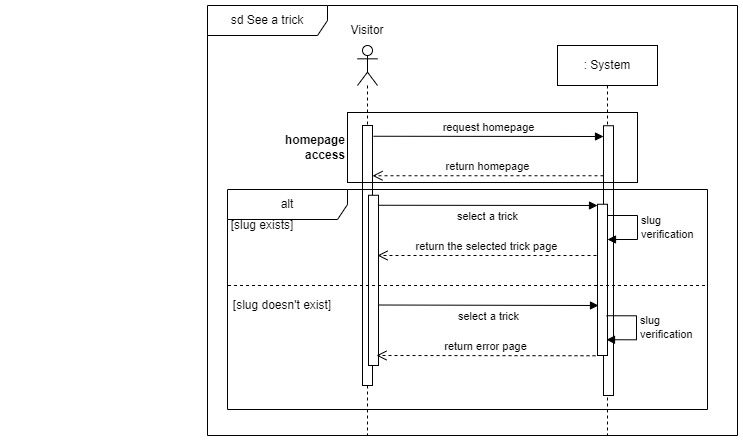

The diagram above was exported from draw.io. Its source (the exported page's mxGraphModel, read from the mxfile embedded in the PNG):
<mxGraphModel dx="2589" dy="768" grid="1" gridSize="10" guides="1" tooltips="1" connect="1" arrows="1" fold="1" page="1" pageScale="1" pageWidth="1169" pageHeight="827" math="0" shadow="0">
  <root>
    <mxCell id="RYtz_cwu72yhmw2DOXNN-0" />
    <mxCell id="RYtz_cwu72yhmw2DOXNN-1" parent="RYtz_cwu72yhmw2DOXNN-0" />
    <mxCell id="fYFgWBh-ynZW4qMVDeSd-0" value="sd See a trick" style="shape=umlFrame;whiteSpace=wrap;html=1;pointerEvents=0;width=120;height=30;" parent="RYtz_cwu72yhmw2DOXNN-1" vertex="1">
      <mxGeometry x="-930" y="40" width="530" height="430" as="geometry" />
    </mxCell>
    <mxCell id="fYFgWBh-ynZW4qMVDeSd-1" value="" style="shape=umlLifeline;perimeter=lifelinePerimeter;whiteSpace=wrap;html=1;container=1;dropTarget=0;collapsible=0;recursiveResize=0;outlineConnect=0;portConstraint=eastwest;newEdgeStyle={&quot;edgeStyle&quot;:&quot;elbowEdgeStyle&quot;,&quot;elbow&quot;:&quot;vertical&quot;,&quot;curved&quot;:0,&quot;rounded&quot;:0};participant=umlActor;" parent="RYtz_cwu72yhmw2DOXNN-1" vertex="1">
      <mxGeometry x="-780" y="80" width="20" height="390" as="geometry" />
    </mxCell>
    <mxCell id="fYFgWBh-ynZW4qMVDeSd-2" value="" style="html=1;points=[];perimeter=orthogonalPerimeter;outlineConnect=0;targetShapes=umlLifeline;portConstraint=eastwest;newEdgeStyle={&quot;edgeStyle&quot;:&quot;elbowEdgeStyle&quot;,&quot;elbow&quot;:&quot;vertical&quot;,&quot;curved&quot;:0,&quot;rounded&quot;:0};" parent="fYFgWBh-ynZW4qMVDeSd-1" vertex="1">
      <mxGeometry x="5" y="80" width="10" height="260" as="geometry" />
    </mxCell>
    <mxCell id="fYFgWBh-ynZW4qMVDeSd-3" value="Visitor" style="text;html=1;strokeColor=none;fillColor=none;align=center;verticalAlign=middle;whiteSpace=wrap;rounded=0;" parent="RYtz_cwu72yhmw2DOXNN-1" vertex="1">
      <mxGeometry x="-800" y="50" width="60" height="30" as="geometry" />
    </mxCell>
    <mxCell id="fYFgWBh-ynZW4qMVDeSd-4" value=": System" style="shape=umlLifeline;perimeter=lifelinePerimeter;whiteSpace=wrap;html=1;container=1;dropTarget=0;collapsible=0;recursiveResize=0;outlineConnect=0;portConstraint=eastwest;newEdgeStyle={&quot;edgeStyle&quot;:&quot;elbowEdgeStyle&quot;,&quot;elbow&quot;:&quot;vertical&quot;,&quot;curved&quot;:0,&quot;rounded&quot;:0};" parent="RYtz_cwu72yhmw2DOXNN-1" vertex="1">
      <mxGeometry x="-580" y="80" width="100" height="390" as="geometry" />
    </mxCell>
    <mxCell id="fYFgWBh-ynZW4qMVDeSd-5" value="select a trick" style="html=1;verticalAlign=bottom;endArrow=block;edgeStyle=elbowEdgeStyle;elbow=vertical;curved=0;rounded=0;" parent="RYtz_cwu72yhmw2DOXNN-1" target="fYFgWBh-ynZW4qMVDeSd-11" edge="1">
      <mxGeometry x="0.0011" y="-20" relative="1" as="geometry">
        <mxPoint x="-760" y="239.75" as="sourcePoint" />
        <mxPoint x="-300" y="239.75" as="targetPoint" />
        <mxPoint as="offset" />
      </mxGeometry>
    </mxCell>
    <mxCell id="fYFgWBh-ynZW4qMVDeSd-6" value="return homepage" style="html=1;verticalAlign=bottom;endArrow=open;dashed=1;endSize=8;edgeStyle=elbowEdgeStyle;elbow=horizontal;curved=0;rounded=0;" parent="RYtz_cwu72yhmw2DOXNN-1" source="fYFgWBh-ynZW4qMVDeSd-8" edge="1">
      <mxGeometry relative="1" as="geometry">
        <mxPoint x="-765" y="210.25" as="targetPoint" />
        <mxPoint x="-295" y="209.75" as="sourcePoint" />
        <Array as="points">
          <mxPoint x="-530" y="210.25" />
        </Array>
      </mxGeometry>
    </mxCell>
    <mxCell id="fYFgWBh-ynZW4qMVDeSd-7" value="request homepage" style="html=1;verticalAlign=bottom;endArrow=block;edgeStyle=elbowEdgeStyle;elbow=vertical;curved=0;rounded=0;" parent="RYtz_cwu72yhmw2DOXNN-1" target="fYFgWBh-ynZW4qMVDeSd-8" edge="1">
      <mxGeometry relative="1" as="geometry">
        <mxPoint x="-764" y="170.75" as="sourcePoint" />
        <mxPoint x="-299" y="170.75" as="targetPoint" />
        <mxPoint as="offset" />
      </mxGeometry>
    </mxCell>
    <mxCell id="fYFgWBh-ynZW4qMVDeSd-8" value="" style="html=1;points=[];perimeter=orthogonalPerimeter;outlineConnect=0;targetShapes=umlLifeline;portConstraint=eastwest;newEdgeStyle={&quot;edgeStyle&quot;:&quot;elbowEdgeStyle&quot;,&quot;elbow&quot;:&quot;vertical&quot;,&quot;curved&quot;:0,&quot;rounded&quot;:0};" parent="RYtz_cwu72yhmw2DOXNN-1" vertex="1">
      <mxGeometry x="-534" y="160.25" width="10" height="269.75" as="geometry" />
    </mxCell>
    <mxCell id="fYFgWBh-ynZW4qMVDeSd-9" value="" style="html=1;points=[];perimeter=orthogonalPerimeter;outlineConnect=0;targetShapes=umlLifeline;portConstraint=eastwest;newEdgeStyle={&quot;edgeStyle&quot;:&quot;elbowEdgeStyle&quot;,&quot;elbow&quot;:&quot;vertical&quot;,&quot;curved&quot;:0,&quot;rounded&quot;:0};" parent="RYtz_cwu72yhmw2DOXNN-1" vertex="1">
      <mxGeometry x="-769" y="229.75" width="10" height="170.25" as="geometry" />
    </mxCell>
    <mxCell id="fYFgWBh-ynZW4qMVDeSd-10" value="return the selected trick page" style="html=1;verticalAlign=bottom;endArrow=open;dashed=1;endSize=8;edgeStyle=elbowEdgeStyle;elbow=vertical;curved=0;rounded=0;" parent="RYtz_cwu72yhmw2DOXNN-1" edge="1">
      <mxGeometry relative="1" as="geometry">
        <mxPoint x="-760" y="290.005" as="targetPoint" />
        <mxPoint x="-541" y="290.005" as="sourcePoint" />
        <Array as="points" />
      </mxGeometry>
    </mxCell>
    <mxCell id="fYFgWBh-ynZW4qMVDeSd-11" value="" style="html=1;points=[];perimeter=orthogonalPerimeter;outlineConnect=0;targetShapes=umlLifeline;portConstraint=eastwest;newEdgeStyle={&quot;edgeStyle&quot;:&quot;elbowEdgeStyle&quot;,&quot;elbow&quot;:&quot;vertical&quot;,&quot;curved&quot;:0,&quot;rounded&quot;:0};" parent="RYtz_cwu72yhmw2DOXNN-1" vertex="1">
      <mxGeometry x="-540" y="238.75" width="10" height="151.25" as="geometry" />
    </mxCell>
    <mxCell id="fYFgWBh-ynZW4qMVDeSd-12" value="alt" style="shape=umlFrame;whiteSpace=wrap;html=1;pointerEvents=0;width=120;height=30;" parent="RYtz_cwu72yhmw2DOXNN-1" vertex="1">
      <mxGeometry x="-910" y="224" width="480" height="220" as="geometry" />
    </mxCell>
    <mxCell id="fYFgWBh-ynZW4qMVDeSd-13" value="[slug exists]" style="text;html=1;strokeColor=none;fillColor=none;align=center;verticalAlign=middle;whiteSpace=wrap;rounded=0;" parent="RYtz_cwu72yhmw2DOXNN-1" vertex="1">
      <mxGeometry x="-910" y="250" width="70" height="20" as="geometry" />
    </mxCell>
    <mxCell id="fYFgWBh-ynZW4qMVDeSd-14" value="[slug doesn't exist]" style="text;html=1;strokeColor=none;fillColor=none;align=center;verticalAlign=middle;whiteSpace=wrap;rounded=0;" parent="RYtz_cwu72yhmw2DOXNN-1" vertex="1">
      <mxGeometry x="-910" y="330" width="110" height="20" as="geometry" />
    </mxCell>
    <mxCell id="fYFgWBh-ynZW4qMVDeSd-15" value="slug&lt;br&gt;verification" style="html=1;align=left;spacingLeft=2;endArrow=block;rounded=0;edgeStyle=orthogonalEdgeStyle;curved=0;rounded=0;" parent="RYtz_cwu72yhmw2DOXNN-1" edge="1">
      <mxGeometry relative="1" as="geometry">
        <mxPoint x="-530" y="250" as="sourcePoint" />
        <Array as="points">
          <mxPoint x="-500" y="250" />
          <mxPoint x="-500" y="274" />
          <mxPoint x="-530" y="274" />
        </Array>
        <mxPoint x="-530" y="274" as="targetPoint" />
      </mxGeometry>
    </mxCell>
    <mxCell id="fYFgWBh-ynZW4qMVDeSd-16" value="return error page" style="html=1;verticalAlign=bottom;endArrow=open;dashed=1;endSize=8;edgeStyle=elbowEdgeStyle;elbow=vertical;curved=0;rounded=0;" parent="RYtz_cwu72yhmw2DOXNN-1" edge="1">
      <mxGeometry relative="1" as="geometry">
        <mxPoint x="-761" y="390.255" as="targetPoint" />
        <mxPoint x="-542" y="390.255" as="sourcePoint" />
        <Array as="points" />
      </mxGeometry>
    </mxCell>
    <mxCell id="fYFgWBh-ynZW4qMVDeSd-17" value="slug&lt;br&gt;verification" style="html=1;align=left;spacingLeft=2;endArrow=block;rounded=0;edgeStyle=orthogonalEdgeStyle;curved=0;rounded=0;" parent="RYtz_cwu72yhmw2DOXNN-1" edge="1">
      <mxGeometry relative="1" as="geometry">
        <mxPoint x="-531" y="350.25" as="sourcePoint" />
        <Array as="points">
          <mxPoint x="-501" y="350.25" />
          <mxPoint x="-501" y="374.25" />
          <mxPoint x="-531" y="374.25" />
        </Array>
        <mxPoint x="-531" y="374.25" as="targetPoint" />
      </mxGeometry>
    </mxCell>
    <mxCell id="fYFgWBh-ynZW4qMVDeSd-18" value="" style="endArrow=none;dashed=1;html=1;rounded=0;" parent="RYtz_cwu72yhmw2DOXNN-1" edge="1">
      <mxGeometry width="50" height="50" relative="1" as="geometry">
        <mxPoint x="-909.46" y="320" as="sourcePoint" />
        <mxPoint x="-430" y="320" as="targetPoint" />
      </mxGeometry>
    </mxCell>
    <mxCell id="U6a-pO_-3TkAUKcAmHYI-0" value="&lt;blockquote style=&quot;margin: 0 0 0 40px; border: none; padding: 0px;&quot;&gt;&lt;blockquote style=&quot;margin: 0 0 0 40px; border: none; padding: 0px;&quot;&gt;&lt;blockquote style=&quot;margin: 0 0 0 40px; border: none; padding: 0px;&quot;&gt;&lt;blockquote style=&quot;margin: 0 0 0 40px; border: none; padding: 0px;&quot;&gt;&lt;blockquote style=&quot;margin: 0 0 0 40px; border: none; padding: 0px;&quot;&gt;&lt;blockquote style=&quot;margin: 0 0 0 40px; border: none; padding: 0px;&quot;&gt;&lt;blockquote style=&quot;margin: 0 0 0 40px; border: none; padding: 0px;&quot;&gt;homepage access&lt;/blockquote&gt;&lt;/blockquote&gt;&lt;/blockquote&gt;&lt;/blockquote&gt;&lt;/blockquote&gt;&lt;/blockquote&gt;&lt;/blockquote&gt;" style="rounded=0;whiteSpace=wrap;html=1;fillColor=none;fontStyle=1;labelPosition=left;verticalLabelPosition=middle;align=right;verticalAlign=middle;" parent="RYtz_cwu72yhmw2DOXNN-1" vertex="1">
      <mxGeometry x="-790" y="147" width="290" height="70" as="geometry" />
    </mxCell>
    <mxCell id="jeiBZsMp_5lXnqvPwaG0-0" value="select a trick" style="html=1;verticalAlign=bottom;endArrow=block;edgeStyle=elbowEdgeStyle;elbow=vertical;curved=0;rounded=0;" edge="1" parent="RYtz_cwu72yhmw2DOXNN-1">
      <mxGeometry x="0.0011" y="-20" relative="1" as="geometry">
        <mxPoint x="-759" y="339.5" as="sourcePoint" />
        <mxPoint x="-539" y="339.75" as="targetPoint" />
        <mxPoint as="offset" />
      </mxGeometry>
    </mxCell>
  </root>
</mxGraphModel>